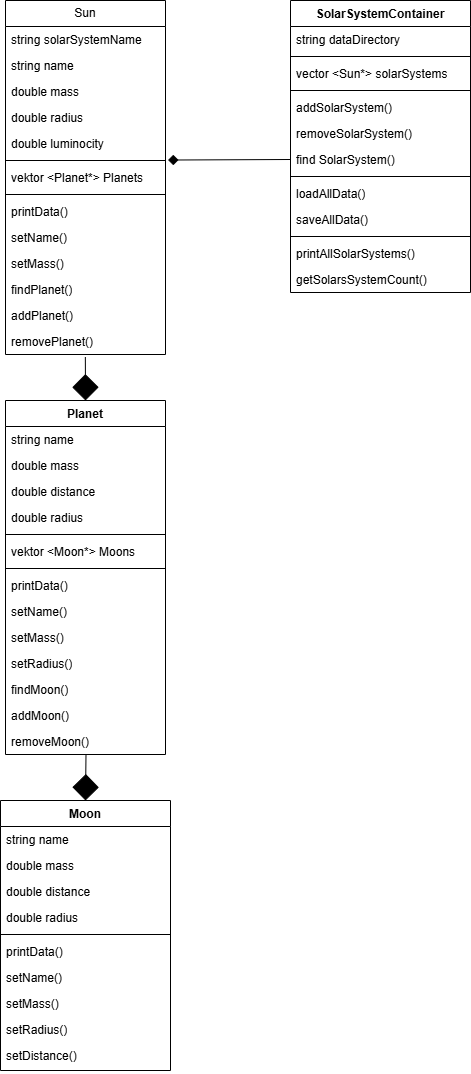

The diagram above was exported from draw.io. Its source (the exported page's mxGraphModel, read from the mxfile embedded in the PNG):
<mxGraphModel dx="1407" dy="574" grid="1" gridSize="10" guides="1" tooltips="1" connect="1" arrows="1" fold="1" page="1" pageScale="1" pageWidth="827" pageHeight="1169" math="0" shadow="0">
  <root>
    <mxCell id="0" />
    <mxCell id="1" parent="0" />
    <mxCell id="JwodquhQEjTWOHO2Cq9F-1" value="Sun" style="swimlane;fontStyle=0;childLayout=stackLayout;horizontal=1;startSize=26;fillColor=none;horizontalStack=0;resizeParent=1;resizeParentMax=0;resizeLast=0;collapsible=1;marginBottom=0;whiteSpace=wrap;html=1;" parent="1" vertex="1">
      <mxGeometry x="25" y="80" width="160" height="354" as="geometry" />
    </mxCell>
    <mxCell id="JwodquhQEjTWOHO2Cq9F-14" value="string solarSystemName" style="text;strokeColor=none;fillColor=none;align=left;verticalAlign=top;spacingLeft=4;spacingRight=4;overflow=hidden;rotatable=0;points=[[0,0.5],[1,0.5]];portConstraint=eastwest;whiteSpace=wrap;html=1;" parent="JwodquhQEjTWOHO2Cq9F-1" vertex="1">
      <mxGeometry y="26" width="160" height="26" as="geometry" />
    </mxCell>
    <mxCell id="JwodquhQEjTWOHO2Cq9F-2" value="string name&lt;div&gt;&lt;br&gt;&lt;/div&gt;" style="text;strokeColor=none;fillColor=none;align=left;verticalAlign=top;spacingLeft=4;spacingRight=4;overflow=hidden;rotatable=0;points=[[0,0.5],[1,0.5]];portConstraint=eastwest;whiteSpace=wrap;html=1;" parent="JwodquhQEjTWOHO2Cq9F-1" vertex="1">
      <mxGeometry y="52" width="160" height="26" as="geometry" />
    </mxCell>
    <mxCell id="JwodquhQEjTWOHO2Cq9F-3" value="double mass" style="text;strokeColor=none;fillColor=none;align=left;verticalAlign=top;spacingLeft=4;spacingRight=4;overflow=hidden;rotatable=0;points=[[0,0.5],[1,0.5]];portConstraint=eastwest;whiteSpace=wrap;html=1;" parent="JwodquhQEjTWOHO2Cq9F-1" vertex="1">
      <mxGeometry y="78" width="160" height="26" as="geometry" />
    </mxCell>
    <mxCell id="JwodquhQEjTWOHO2Cq9F-4" value="double radius" style="text;strokeColor=none;fillColor=none;align=left;verticalAlign=top;spacingLeft=4;spacingRight=4;overflow=hidden;rotatable=0;points=[[0,0.5],[1,0.5]];portConstraint=eastwest;whiteSpace=wrap;html=1;" parent="JwodquhQEjTWOHO2Cq9F-1" vertex="1">
      <mxGeometry y="104" width="160" height="26" as="geometry" />
    </mxCell>
    <mxCell id="JwodquhQEjTWOHO2Cq9F-5" value="double luminocity" style="text;strokeColor=none;fillColor=none;align=left;verticalAlign=top;spacingLeft=4;spacingRight=4;overflow=hidden;rotatable=0;points=[[0,0.5],[1,0.5]];portConstraint=eastwest;whiteSpace=wrap;html=1;" parent="JwodquhQEjTWOHO2Cq9F-1" vertex="1">
      <mxGeometry y="130" width="160" height="26" as="geometry" />
    </mxCell>
    <mxCell id="JwodquhQEjTWOHO2Cq9F-7" value="" style="line;strokeWidth=1;fillColor=none;align=left;verticalAlign=middle;spacingTop=-1;spacingLeft=3;spacingRight=3;rotatable=0;labelPosition=right;points=[];portConstraint=eastwest;strokeColor=inherit;" parent="JwodquhQEjTWOHO2Cq9F-1" vertex="1">
      <mxGeometry y="156" width="160" height="8" as="geometry" />
    </mxCell>
    <mxCell id="JwodquhQEjTWOHO2Cq9F-6" value="vektor &amp;lt;Planet*&amp;gt; Planets" style="text;strokeColor=none;fillColor=none;align=left;verticalAlign=top;spacingLeft=4;spacingRight=4;overflow=hidden;rotatable=0;points=[[0,0.5],[1,0.5]];portConstraint=eastwest;whiteSpace=wrap;html=1;" parent="JwodquhQEjTWOHO2Cq9F-1" vertex="1">
      <mxGeometry y="164" width="160" height="26" as="geometry" />
    </mxCell>
    <mxCell id="JwodquhQEjTWOHO2Cq9F-9" value="" style="line;strokeWidth=1;fillColor=none;align=left;verticalAlign=middle;spacingTop=-1;spacingLeft=3;spacingRight=3;rotatable=0;labelPosition=right;points=[];portConstraint=eastwest;strokeColor=inherit;" parent="JwodquhQEjTWOHO2Cq9F-1" vertex="1">
      <mxGeometry y="190" width="160" height="8" as="geometry" />
    </mxCell>
    <mxCell id="JwodquhQEjTWOHO2Cq9F-8" value="printData()" style="text;strokeColor=none;fillColor=none;align=left;verticalAlign=top;spacingLeft=4;spacingRight=4;overflow=hidden;rotatable=0;points=[[0,0.5],[1,0.5]];portConstraint=eastwest;whiteSpace=wrap;html=1;" parent="JwodquhQEjTWOHO2Cq9F-1" vertex="1">
      <mxGeometry y="198" width="160" height="26" as="geometry" />
    </mxCell>
    <mxCell id="JwodquhQEjTWOHO2Cq9F-10" value="setName()" style="text;strokeColor=none;fillColor=none;align=left;verticalAlign=top;spacingLeft=4;spacingRight=4;overflow=hidden;rotatable=0;points=[[0,0.5],[1,0.5]];portConstraint=eastwest;whiteSpace=wrap;html=1;" parent="JwodquhQEjTWOHO2Cq9F-1" vertex="1">
      <mxGeometry y="224" width="160" height="26" as="geometry" />
    </mxCell>
    <mxCell id="JwodquhQEjTWOHO2Cq9F-11" value="setMass()" style="text;strokeColor=none;fillColor=none;align=left;verticalAlign=top;spacingLeft=4;spacingRight=4;overflow=hidden;rotatable=0;points=[[0,0.5],[1,0.5]];portConstraint=eastwest;whiteSpace=wrap;html=1;" parent="JwodquhQEjTWOHO2Cq9F-1" vertex="1">
      <mxGeometry y="250" width="160" height="26" as="geometry" />
    </mxCell>
    <mxCell id="JwodquhQEjTWOHO2Cq9F-15" value="findPlanet()" style="text;strokeColor=none;fillColor=none;align=left;verticalAlign=top;spacingLeft=4;spacingRight=4;overflow=hidden;rotatable=0;points=[[0,0.5],[1,0.5]];portConstraint=eastwest;whiteSpace=wrap;html=1;" parent="JwodquhQEjTWOHO2Cq9F-1" vertex="1">
      <mxGeometry y="276" width="160" height="26" as="geometry" />
    </mxCell>
    <mxCell id="JwodquhQEjTWOHO2Cq9F-12" value="addPlanet()" style="text;strokeColor=none;fillColor=none;align=left;verticalAlign=top;spacingLeft=4;spacingRight=4;overflow=hidden;rotatable=0;points=[[0,0.5],[1,0.5]];portConstraint=eastwest;whiteSpace=wrap;html=1;" parent="JwodquhQEjTWOHO2Cq9F-1" vertex="1">
      <mxGeometry y="302" width="160" height="26" as="geometry" />
    </mxCell>
    <mxCell id="JwodquhQEjTWOHO2Cq9F-13" value="removePlanet()" style="text;strokeColor=none;fillColor=none;align=left;verticalAlign=top;spacingLeft=4;spacingRight=4;overflow=hidden;rotatable=0;points=[[0,0.5],[1,0.5]];portConstraint=eastwest;whiteSpace=wrap;html=1;" parent="JwodquhQEjTWOHO2Cq9F-1" vertex="1">
      <mxGeometry y="328" width="160" height="26" as="geometry" />
    </mxCell>
    <mxCell id="JwodquhQEjTWOHO2Cq9F-16" value="Planet" style="swimlane;fontStyle=1;align=center;verticalAlign=top;childLayout=stackLayout;horizontal=1;startSize=26;horizontalStack=0;resizeParent=1;resizeParentMax=0;resizeLast=0;collapsible=1;marginBottom=0;whiteSpace=wrap;html=1;" parent="1" vertex="1">
      <mxGeometry x="25" y="480" width="160" height="354" as="geometry" />
    </mxCell>
    <mxCell id="JwodquhQEjTWOHO2Cq9F-17" value="string name" style="text;strokeColor=none;fillColor=none;align=left;verticalAlign=top;spacingLeft=4;spacingRight=4;overflow=hidden;rotatable=0;points=[[0,0.5],[1,0.5]];portConstraint=eastwest;whiteSpace=wrap;html=1;" parent="JwodquhQEjTWOHO2Cq9F-16" vertex="1">
      <mxGeometry y="26" width="160" height="26" as="geometry" />
    </mxCell>
    <mxCell id="JwodquhQEjTWOHO2Cq9F-20" value="double mass" style="text;strokeColor=none;fillColor=none;align=left;verticalAlign=top;spacingLeft=4;spacingRight=4;overflow=hidden;rotatable=0;points=[[0,0.5],[1,0.5]];portConstraint=eastwest;whiteSpace=wrap;html=1;" parent="JwodquhQEjTWOHO2Cq9F-16" vertex="1">
      <mxGeometry y="52" width="160" height="26" as="geometry" />
    </mxCell>
    <mxCell id="JwodquhQEjTWOHO2Cq9F-21" value="double distance" style="text;strokeColor=none;fillColor=none;align=left;verticalAlign=top;spacingLeft=4;spacingRight=4;overflow=hidden;rotatable=0;points=[[0,0.5],[1,0.5]];portConstraint=eastwest;whiteSpace=wrap;html=1;" parent="JwodquhQEjTWOHO2Cq9F-16" vertex="1">
      <mxGeometry y="78" width="160" height="26" as="geometry" />
    </mxCell>
    <mxCell id="JwodquhQEjTWOHO2Cq9F-22" value="double radius" style="text;strokeColor=none;fillColor=none;align=left;verticalAlign=top;spacingLeft=4;spacingRight=4;overflow=hidden;rotatable=0;points=[[0,0.5],[1,0.5]];portConstraint=eastwest;whiteSpace=wrap;html=1;" parent="JwodquhQEjTWOHO2Cq9F-16" vertex="1">
      <mxGeometry y="104" width="160" height="26" as="geometry" />
    </mxCell>
    <mxCell id="JwodquhQEjTWOHO2Cq9F-18" value="" style="line;strokeWidth=1;fillColor=none;align=left;verticalAlign=middle;spacingTop=-1;spacingLeft=3;spacingRight=3;rotatable=0;labelPosition=right;points=[];portConstraint=eastwest;strokeColor=inherit;" parent="JwodquhQEjTWOHO2Cq9F-16" vertex="1">
      <mxGeometry y="130" width="160" height="8" as="geometry" />
    </mxCell>
    <mxCell id="JwodquhQEjTWOHO2Cq9F-19" value="vektor &amp;lt;Moon*&amp;gt; Moons" style="text;strokeColor=none;fillColor=none;align=left;verticalAlign=top;spacingLeft=4;spacingRight=4;overflow=hidden;rotatable=0;points=[[0,0.5],[1,0.5]];portConstraint=eastwest;whiteSpace=wrap;html=1;" parent="JwodquhQEjTWOHO2Cq9F-16" vertex="1">
      <mxGeometry y="138" width="160" height="26" as="geometry" />
    </mxCell>
    <mxCell id="JwodquhQEjTWOHO2Cq9F-24" value="" style="line;strokeWidth=1;fillColor=none;align=left;verticalAlign=middle;spacingTop=-1;spacingLeft=3;spacingRight=3;rotatable=0;labelPosition=right;points=[];portConstraint=eastwest;strokeColor=inherit;" parent="JwodquhQEjTWOHO2Cq9F-16" vertex="1">
      <mxGeometry y="164" width="160" height="8" as="geometry" />
    </mxCell>
    <mxCell id="JwodquhQEjTWOHO2Cq9F-23" value="printData()" style="text;strokeColor=none;fillColor=none;align=left;verticalAlign=top;spacingLeft=4;spacingRight=4;overflow=hidden;rotatable=0;points=[[0,0.5],[1,0.5]];portConstraint=eastwest;whiteSpace=wrap;html=1;" parent="JwodquhQEjTWOHO2Cq9F-16" vertex="1">
      <mxGeometry y="172" width="160" height="26" as="geometry" />
    </mxCell>
    <mxCell id="JwodquhQEjTWOHO2Cq9F-25" value="setName()" style="text;strokeColor=none;fillColor=none;align=left;verticalAlign=top;spacingLeft=4;spacingRight=4;overflow=hidden;rotatable=0;points=[[0,0.5],[1,0.5]];portConstraint=eastwest;whiteSpace=wrap;html=1;" parent="JwodquhQEjTWOHO2Cq9F-16" vertex="1">
      <mxGeometry y="198" width="160" height="26" as="geometry" />
    </mxCell>
    <mxCell id="JwodquhQEjTWOHO2Cq9F-26" value="setMass()" style="text;strokeColor=none;fillColor=none;align=left;verticalAlign=top;spacingLeft=4;spacingRight=4;overflow=hidden;rotatable=0;points=[[0,0.5],[1,0.5]];portConstraint=eastwest;whiteSpace=wrap;html=1;" parent="JwodquhQEjTWOHO2Cq9F-16" vertex="1">
      <mxGeometry y="224" width="160" height="26" as="geometry" />
    </mxCell>
    <mxCell id="JwodquhQEjTWOHO2Cq9F-27" value="setRadius()" style="text;strokeColor=none;fillColor=none;align=left;verticalAlign=top;spacingLeft=4;spacingRight=4;overflow=hidden;rotatable=0;points=[[0,0.5],[1,0.5]];portConstraint=eastwest;whiteSpace=wrap;html=1;" parent="JwodquhQEjTWOHO2Cq9F-16" vertex="1">
      <mxGeometry y="250" width="160" height="26" as="geometry" />
    </mxCell>
    <mxCell id="JwodquhQEjTWOHO2Cq9F-30" value="findMoon()" style="text;strokeColor=none;fillColor=none;align=left;verticalAlign=top;spacingLeft=4;spacingRight=4;overflow=hidden;rotatable=0;points=[[0,0.5],[1,0.5]];portConstraint=eastwest;whiteSpace=wrap;html=1;" parent="JwodquhQEjTWOHO2Cq9F-16" vertex="1">
      <mxGeometry y="276" width="160" height="26" as="geometry" />
    </mxCell>
    <mxCell id="JwodquhQEjTWOHO2Cq9F-28" value="addMoon()" style="text;strokeColor=none;fillColor=none;align=left;verticalAlign=top;spacingLeft=4;spacingRight=4;overflow=hidden;rotatable=0;points=[[0,0.5],[1,0.5]];portConstraint=eastwest;whiteSpace=wrap;html=1;" parent="JwodquhQEjTWOHO2Cq9F-16" vertex="1">
      <mxGeometry y="302" width="160" height="26" as="geometry" />
    </mxCell>
    <mxCell id="JwodquhQEjTWOHO2Cq9F-29" value="removeMoon()" style="text;strokeColor=none;fillColor=none;align=left;verticalAlign=top;spacingLeft=4;spacingRight=4;overflow=hidden;rotatable=0;points=[[0,0.5],[1,0.5]];portConstraint=eastwest;whiteSpace=wrap;html=1;" parent="JwodquhQEjTWOHO2Cq9F-16" vertex="1">
      <mxGeometry y="328" width="160" height="26" as="geometry" />
    </mxCell>
    <mxCell id="JwodquhQEjTWOHO2Cq9F-31" value="Moon" style="swimlane;fontStyle=1;align=center;verticalAlign=top;childLayout=stackLayout;horizontal=1;startSize=26;horizontalStack=0;resizeParent=1;resizeParentMax=0;resizeLast=0;collapsible=1;marginBottom=0;whiteSpace=wrap;html=1;" parent="1" vertex="1">
      <mxGeometry x="20" y="880" width="170" height="270" as="geometry" />
    </mxCell>
    <mxCell id="JwodquhQEjTWOHO2Cq9F-32" value="string name" style="text;strokeColor=none;fillColor=none;align=left;verticalAlign=top;spacingLeft=4;spacingRight=4;overflow=hidden;rotatable=0;points=[[0,0.5],[1,0.5]];portConstraint=eastwest;whiteSpace=wrap;html=1;" parent="JwodquhQEjTWOHO2Cq9F-31" vertex="1">
      <mxGeometry y="26" width="170" height="26" as="geometry" />
    </mxCell>
    <mxCell id="JwodquhQEjTWOHO2Cq9F-35" value="double mass" style="text;strokeColor=none;fillColor=none;align=left;verticalAlign=top;spacingLeft=4;spacingRight=4;overflow=hidden;rotatable=0;points=[[0,0.5],[1,0.5]];portConstraint=eastwest;whiteSpace=wrap;html=1;" parent="JwodquhQEjTWOHO2Cq9F-31" vertex="1">
      <mxGeometry y="52" width="170" height="26" as="geometry" />
    </mxCell>
    <mxCell id="JwodquhQEjTWOHO2Cq9F-36" value="double distance" style="text;strokeColor=none;fillColor=none;align=left;verticalAlign=top;spacingLeft=4;spacingRight=4;overflow=hidden;rotatable=0;points=[[0,0.5],[1,0.5]];portConstraint=eastwest;whiteSpace=wrap;html=1;" parent="JwodquhQEjTWOHO2Cq9F-31" vertex="1">
      <mxGeometry y="78" width="170" height="26" as="geometry" />
    </mxCell>
    <mxCell id="JwodquhQEjTWOHO2Cq9F-37" value="double radius" style="text;strokeColor=none;fillColor=none;align=left;verticalAlign=top;spacingLeft=4;spacingRight=4;overflow=hidden;rotatable=0;points=[[0,0.5],[1,0.5]];portConstraint=eastwest;whiteSpace=wrap;html=1;" parent="JwodquhQEjTWOHO2Cq9F-31" vertex="1">
      <mxGeometry y="104" width="170" height="26" as="geometry" />
    </mxCell>
    <mxCell id="JwodquhQEjTWOHO2Cq9F-33" value="" style="line;strokeWidth=1;fillColor=none;align=left;verticalAlign=middle;spacingTop=-1;spacingLeft=3;spacingRight=3;rotatable=0;labelPosition=right;points=[];portConstraint=eastwest;strokeColor=inherit;" parent="JwodquhQEjTWOHO2Cq9F-31" vertex="1">
      <mxGeometry y="130" width="170" height="8" as="geometry" />
    </mxCell>
    <mxCell id="JwodquhQEjTWOHO2Cq9F-34" value="printData()" style="text;strokeColor=none;fillColor=none;align=left;verticalAlign=top;spacingLeft=4;spacingRight=4;overflow=hidden;rotatable=0;points=[[0,0.5],[1,0.5]];portConstraint=eastwest;whiteSpace=wrap;html=1;" parent="JwodquhQEjTWOHO2Cq9F-31" vertex="1">
      <mxGeometry y="138" width="170" height="26" as="geometry" />
    </mxCell>
    <mxCell id="JwodquhQEjTWOHO2Cq9F-38" value="setName()" style="text;strokeColor=none;fillColor=none;align=left;verticalAlign=top;spacingLeft=4;spacingRight=4;overflow=hidden;rotatable=0;points=[[0,0.5],[1,0.5]];portConstraint=eastwest;whiteSpace=wrap;html=1;" parent="JwodquhQEjTWOHO2Cq9F-31" vertex="1">
      <mxGeometry y="164" width="170" height="26" as="geometry" />
    </mxCell>
    <mxCell id="JwodquhQEjTWOHO2Cq9F-39" value="setMass()" style="text;strokeColor=none;fillColor=none;align=left;verticalAlign=top;spacingLeft=4;spacingRight=4;overflow=hidden;rotatable=0;points=[[0,0.5],[1,0.5]];portConstraint=eastwest;whiteSpace=wrap;html=1;" parent="JwodquhQEjTWOHO2Cq9F-31" vertex="1">
      <mxGeometry y="190" width="170" height="26" as="geometry" />
    </mxCell>
    <mxCell id="JwodquhQEjTWOHO2Cq9F-41" value="setRadius()" style="text;strokeColor=none;fillColor=none;align=left;verticalAlign=top;spacingLeft=4;spacingRight=4;overflow=hidden;rotatable=0;points=[[0,0.5],[1,0.5]];portConstraint=eastwest;whiteSpace=wrap;html=1;" parent="JwodquhQEjTWOHO2Cq9F-31" vertex="1">
      <mxGeometry y="216" width="170" height="26" as="geometry" />
    </mxCell>
    <mxCell id="JwodquhQEjTWOHO2Cq9F-42" value="setDistance()" style="text;strokeColor=none;fillColor=none;align=left;verticalAlign=top;spacingLeft=4;spacingRight=4;overflow=hidden;rotatable=0;points=[[0,0.5],[1,0.5]];portConstraint=eastwest;whiteSpace=wrap;html=1;" parent="JwodquhQEjTWOHO2Cq9F-31" vertex="1">
      <mxGeometry y="242" width="170" height="28" as="geometry" />
    </mxCell>
    <mxCell id="JwodquhQEjTWOHO2Cq9F-45" value="SolarSystemContainer" style="swimlane;fontStyle=1;align=center;verticalAlign=top;childLayout=stackLayout;horizontal=1;startSize=26;horizontalStack=0;resizeParent=1;resizeParentMax=0;resizeLast=0;collapsible=1;marginBottom=0;whiteSpace=wrap;html=1;" parent="1" vertex="1">
      <mxGeometry x="310" y="80" width="180" height="292" as="geometry" />
    </mxCell>
    <mxCell id="JwodquhQEjTWOHO2Cq9F-48" value="string dataDirectory" style="text;strokeColor=none;fillColor=none;align=left;verticalAlign=top;spacingLeft=4;spacingRight=4;overflow=hidden;rotatable=0;points=[[0,0.5],[1,0.5]];portConstraint=eastwest;whiteSpace=wrap;html=1;" parent="JwodquhQEjTWOHO2Cq9F-45" vertex="1">
      <mxGeometry y="26" width="180" height="26" as="geometry" />
    </mxCell>
    <mxCell id="JwodquhQEjTWOHO2Cq9F-47" value="" style="line;strokeWidth=1;fillColor=none;align=left;verticalAlign=middle;spacingTop=-1;spacingLeft=3;spacingRight=3;rotatable=0;labelPosition=right;points=[];portConstraint=eastwest;strokeColor=inherit;" parent="JwodquhQEjTWOHO2Cq9F-45" vertex="1">
      <mxGeometry y="52" width="180" height="8" as="geometry" />
    </mxCell>
    <mxCell id="JwodquhQEjTWOHO2Cq9F-46" value="vector &amp;lt;Sun*&amp;gt; solarSystems" style="text;strokeColor=none;fillColor=none;align=left;verticalAlign=top;spacingLeft=4;spacingRight=4;overflow=hidden;rotatable=0;points=[[0,0.5],[1,0.5]];portConstraint=eastwest;whiteSpace=wrap;html=1;" parent="JwodquhQEjTWOHO2Cq9F-45" vertex="1">
      <mxGeometry y="60" width="180" height="26" as="geometry" />
    </mxCell>
    <mxCell id="JwodquhQEjTWOHO2Cq9F-50" value="" style="line;strokeWidth=1;fillColor=none;align=left;verticalAlign=middle;spacingTop=-1;spacingLeft=3;spacingRight=3;rotatable=0;labelPosition=right;points=[];portConstraint=eastwest;strokeColor=inherit;" parent="JwodquhQEjTWOHO2Cq9F-45" vertex="1">
      <mxGeometry y="86" width="180" height="8" as="geometry" />
    </mxCell>
    <mxCell id="JwodquhQEjTWOHO2Cq9F-49" value="addSolarSystem()" style="text;strokeColor=none;fillColor=none;align=left;verticalAlign=top;spacingLeft=4;spacingRight=4;overflow=hidden;rotatable=0;points=[[0,0.5],[1,0.5]];portConstraint=eastwest;whiteSpace=wrap;html=1;" parent="JwodquhQEjTWOHO2Cq9F-45" vertex="1">
      <mxGeometry y="94" width="180" height="26" as="geometry" />
    </mxCell>
    <mxCell id="JwodquhQEjTWOHO2Cq9F-51" value="removeSolarSystem()" style="text;strokeColor=none;fillColor=none;align=left;verticalAlign=top;spacingLeft=4;spacingRight=4;overflow=hidden;rotatable=0;points=[[0,0.5],[1,0.5]];portConstraint=eastwest;whiteSpace=wrap;html=1;" parent="JwodquhQEjTWOHO2Cq9F-45" vertex="1">
      <mxGeometry y="120" width="180" height="26" as="geometry" />
    </mxCell>
    <mxCell id="JwodquhQEjTWOHO2Cq9F-52" value="find SolarSystem()" style="text;strokeColor=none;fillColor=none;align=left;verticalAlign=top;spacingLeft=4;spacingRight=4;overflow=hidden;rotatable=0;points=[[0,0.5],[1,0.5]];portConstraint=eastwest;whiteSpace=wrap;html=1;" parent="JwodquhQEjTWOHO2Cq9F-45" vertex="1">
      <mxGeometry y="146" width="180" height="26" as="geometry" />
    </mxCell>
    <mxCell id="JwodquhQEjTWOHO2Cq9F-53" value="" style="line;strokeWidth=1;fillColor=none;align=left;verticalAlign=middle;spacingTop=-1;spacingLeft=3;spacingRight=3;rotatable=0;labelPosition=right;points=[];portConstraint=eastwest;strokeColor=inherit;" parent="JwodquhQEjTWOHO2Cq9F-45" vertex="1">
      <mxGeometry y="172" width="180" height="8" as="geometry" />
    </mxCell>
    <mxCell id="JwodquhQEjTWOHO2Cq9F-54" value="loadAllData()" style="text;strokeColor=none;fillColor=none;align=left;verticalAlign=top;spacingLeft=4;spacingRight=4;overflow=hidden;rotatable=0;points=[[0,0.5],[1,0.5]];portConstraint=eastwest;whiteSpace=wrap;html=1;" parent="JwodquhQEjTWOHO2Cq9F-45" vertex="1">
      <mxGeometry y="180" width="180" height="26" as="geometry" />
    </mxCell>
    <mxCell id="JwodquhQEjTWOHO2Cq9F-55" value="saveAllData()" style="text;strokeColor=none;fillColor=none;align=left;verticalAlign=top;spacingLeft=4;spacingRight=4;overflow=hidden;rotatable=0;points=[[0,0.5],[1,0.5]];portConstraint=eastwest;whiteSpace=wrap;html=1;" parent="JwodquhQEjTWOHO2Cq9F-45" vertex="1">
      <mxGeometry y="206" width="180" height="26" as="geometry" />
    </mxCell>
    <mxCell id="JwodquhQEjTWOHO2Cq9F-57" value="" style="line;strokeWidth=1;fillColor=none;align=left;verticalAlign=middle;spacingTop=-1;spacingLeft=3;spacingRight=3;rotatable=0;labelPosition=right;points=[];portConstraint=eastwest;strokeColor=inherit;" parent="JwodquhQEjTWOHO2Cq9F-45" vertex="1">
      <mxGeometry y="232" width="180" height="8" as="geometry" />
    </mxCell>
    <mxCell id="JwodquhQEjTWOHO2Cq9F-56" value="printAllSolarSystems()" style="text;strokeColor=none;fillColor=none;align=left;verticalAlign=top;spacingLeft=4;spacingRight=4;overflow=hidden;rotatable=0;points=[[0,0.5],[1,0.5]];portConstraint=eastwest;whiteSpace=wrap;html=1;" parent="JwodquhQEjTWOHO2Cq9F-45" vertex="1">
      <mxGeometry y="240" width="180" height="26" as="geometry" />
    </mxCell>
    <mxCell id="JwodquhQEjTWOHO2Cq9F-59" value="getSolarsSystemCount()" style="text;strokeColor=none;fillColor=none;align=left;verticalAlign=top;spacingLeft=4;spacingRight=4;overflow=hidden;rotatable=0;points=[[0,0.5],[1,0.5]];portConstraint=eastwest;whiteSpace=wrap;html=1;" parent="JwodquhQEjTWOHO2Cq9F-45" vertex="1">
      <mxGeometry y="266" width="180" height="26" as="geometry" />
    </mxCell>
    <mxCell id="Z5iEsooo12WhLs9QzO8C-4" value="" style="endArrow=diamond;endFill=1;endSize=24;html=1;rounded=0;fontSize=12;curved=1;entryX=0.5;entryY=0;entryDx=0;entryDy=0;exitX=0.499;exitY=1.097;exitDx=0;exitDy=0;exitPerimeter=0;" edge="1" parent="1" source="JwodquhQEjTWOHO2Cq9F-13" target="JwodquhQEjTWOHO2Cq9F-16">
      <mxGeometry width="160" relative="1" as="geometry">
        <mxPoint x="110" y="460" as="sourcePoint" />
        <mxPoint x="260" y="434" as="targetPoint" />
      </mxGeometry>
    </mxCell>
    <mxCell id="Z5iEsooo12WhLs9QzO8C-5" value="" style="endArrow=diamond;endFill=1;endSize=24;html=1;rounded=0;fontSize=12;curved=1;entryX=0.5;entryY=0;entryDx=0;entryDy=0;exitX=0.503;exitY=1.039;exitDx=0;exitDy=0;exitPerimeter=0;" edge="1" parent="1" source="JwodquhQEjTWOHO2Cq9F-29" target="JwodquhQEjTWOHO2Cq9F-31">
      <mxGeometry width="160" relative="1" as="geometry">
        <mxPoint x="100" y="834" as="sourcePoint" />
        <mxPoint x="260" y="834" as="targetPoint" />
      </mxGeometry>
    </mxCell>
    <mxCell id="Z5iEsooo12WhLs9QzO8C-6" style="edgeStyle=none;curved=1;rounded=0;orthogonalLoop=1;jettySize=auto;html=1;exitX=0;exitY=0.5;exitDx=0;exitDy=0;entryX=1.016;entryY=1.136;entryDx=0;entryDy=0;entryPerimeter=0;fontSize=12;startSize=8;endSize=8;endArrow=diamond;endFill=1;" edge="1" parent="1" source="JwodquhQEjTWOHO2Cq9F-52" target="JwodquhQEjTWOHO2Cq9F-5">
      <mxGeometry relative="1" as="geometry" />
    </mxCell>
  </root>
</mxGraphModel>